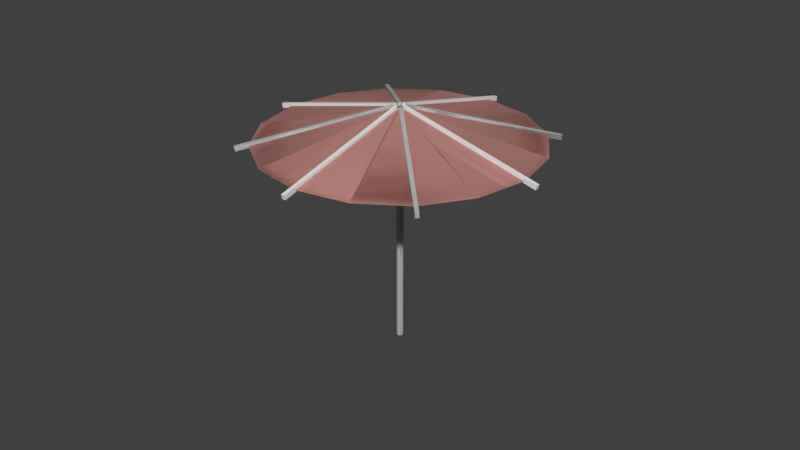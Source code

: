 # Source: Umbrella_Merged.blend  (saved by Blender 2.79.0; exported with 4.5.12 LTS)
import bpy
from mathutils import Matrix  # noqa: F401  (used for matrix-valued properties, if any)

bpy.ops.wm.read_factory_settings(use_empty=True)
scene = bpy.context.scene
scene.name = 'Scene'

# ---- collections
col_collection_1 = bpy.data.collections.new('Collection 1'); scene.collection.children.link(col_collection_1)

# ---- materials (node trees are filled in below, after node groups)
mat_wood = bpy.data.materials.new('Wood')
mat_wood.alpha_threshold = 0.0
mat_wood.use_transparent_shadow = False
mat_wood.roughness = 0.5
mat_wood.line_color = (0.0, 0.0, 0.0, 1.0)
mat_parasol = bpy.data.materials.new('Parasol')
mat_parasol.alpha_threshold = 0.0
mat_parasol.use_transparent_shadow = False
mat_parasol.diffuse_color = (0.8, 0.4329, 0.389, 1.0)
mat_parasol.roughness = 0.5

# ---- material node trees

# ---- world
world_world = bpy.data.worlds.new('World'); scene.world = world_world
world_world.color = (0.05088, 0.05088, 0.05088)
world_world.use_sun_shadow = False
world_world.sun_shadow_jitter_overblur = 0.0
world_world.cycles.sampling_method = 'MANUAL'

# ---- meshes
me_cube_001 = bpy.data.meshes.new('Cube.001')
me_cube_001.from_pydata([(1.386, 1.421, -0.5254), (1.396, 1.431, -0.4638), (0.02709, 0.06233, -0.06168), (0.03753, 0.07277, -0.0002981), (1.421, 1.386, -0.5254), (1.431, 1.396, -0.4638), (0.07277, 0.03753, -0.0002981), (0.06233, 0.02709, -0.06168), (-0.02492, 1.985, -0.5254), (-0.02492, 1.999, -0.4638), (-0.02492, 0.06323, -0.06168), (-0.02492, 0.07799, -0.000298), (0.02492, 1.985, -0.5254), (0.02492, 1.999, -0.4638), (0.02492, 0.07799, -0.000298), (0.02492, 0.06323, -0.06168), (1.985, 0.02492, -0.5254), (1.999, 0.02492, -0.4638), (0.06323, 0.02492, -0.06168), (0.07799, 0.02492, -0.0002983), (1.985, -0.02492, -0.5254), (1.999, -0.02492, -0.4638), (0.07799, -0.02492, -0.0002983), (0.06323, -0.02492, -0.06168), (0.03158, 0.03158, -0.03519), (0.04466, 0.0, -0.03519), (0.03158, -0.03158, -0.03519), (0.0, -0.04466, -0.03519), (-0.03158, -0.03158, -0.03519), (-0.04466, 7.451e-09, -0.03519), (-0.03158, 0.03158, -0.03519), (-5.588e-09, 0.04466, -0.03519), (0.03158, 0.03158, -3.234), (0.04466, 7.369e-07, -3.234), (0.03158, -0.03158, -3.234), (-7.369e-07, -0.04466, -3.234), (-0.03158, -0.03158, -3.234), (-0.04466, 7.444e-07, -3.234), (-0.03158, 0.03158, -3.234), (-7.425e-07, 0.04466, -3.234), (0.07507, 0.07507, -0.03566), (0.04063, 0.09809, -0.03566), (-8.196e-08, 0.1062, -0.03566), (-0.04063, 0.09809, -0.03566), (-0.07507, 0.07507, -0.03566), (-0.09809, 0.04063, -0.03566), (-0.1062, 7.451e-08, -0.03566), (-0.09809, -0.04063, -0.03566), (-0.07507, -0.07507, -0.03566), (-0.04063, -0.09809, -0.03566), (-1.155e-07, -0.1062, -0.03566), (0.04063, -0.09809, -0.03566), (0.07507, -0.07507, -0.03566), (0.09809, -0.04063, -0.03566), (0.1062, 1.043e-07, -0.03566), (0.09809, 0.04063, -0.03566), (1.295, 1.295, -0.4611), (0.7006, 1.691, -0.4611), (0.0, 1.831, -0.4611), (-0.7006, 1.691, -0.4611), (-1.295, 1.295, -0.4611), (-1.691, 0.7006, -0.4611), (-1.831, -2.384e-07, -0.4611), (-1.691, -0.7006, -0.4611), (-1.295, -1.295, -0.4611), (-0.7006, -1.691, -0.4611), (-6.557e-07, -1.831, -0.4611), (0.7006, -1.691, -0.4611), (1.295, -1.295, -0.4611), (1.691, -0.7006, -0.4611), (1.831, 5.364e-07, -0.4611), (1.691, 0.7006, -0.4611), (1.691, 0.7006, -0.4611), (1.831, 0.0, -0.4611), (1.691, -0.7006, -0.4611), (1.295, -1.295, -0.4611), (0.7006, -1.691, -0.4611), (0.0, -1.831, -0.4611), (-0.7006, -1.691, -0.4611), (-1.295, -1.295, -0.4611), (-1.691, -0.7006, -0.4611), (-1.831, 0.0, -0.4611), (-1.691, 0.7006, -0.4611), (-1.295, 1.295, -0.4611), (-0.7006, 1.691, -0.4611), (0.0, 1.831, -0.4611), (0.7006, 1.691, -0.4611), (1.295, 1.295, -0.4611), (0.09809, 0.04063, -0.03566), (0.1062, 0.0, -0.03566), (0.09809, -0.04063, -0.03566), (0.07507, -0.07507, -0.03566), (0.04063, -0.09809, -0.03566), (0.0, -0.1062, -0.03566), (-0.04063, -0.09809, -0.03566), (-0.07507, -0.07507, -0.03566), (-0.09809, -0.04063, -0.03566), (-0.1062, 0.0, -0.03566), (-0.09809, 0.04063, -0.03566), (-0.07507, 0.07507, -0.03566), (-0.04063, 0.09809, -0.03566), (0.0, 0.1062, -0.03566), (0.04063, 0.09809, -0.03566), (0.07507, 0.07507, -0.03566)], [], [(2, 3, 1, 0), (1, 3, 6, 5), (2, 0, 4, 7), (0, 1, 5, 4), (2, 7, 6, 3), (6, 7, 4, 5), (10, 11, 9, 8), (9, 11, 14, 13), (10, 8, 12, 15), (8, 9, 13, 12), (10, 15, 14, 11), (14, 15, 12, 13), (18, 19, 17, 16), (17, 19, 22, 21), (18, 16, 20, 23), (16, 17, 21, 20), (18, 23, 22, 19), (22, 23, 20, 21), (31, 39, 38, 30), (29, 37, 36, 28), (27, 35, 34, 26), (25, 33, 32, 24), (24, 32, 39, 31), (30, 38, 37, 29), (28, 36, 35, 27), (26, 34, 33, 25), (33, 34, 35, 36, 37, 38, 39, 32), (25, 24, 31, 30, 29, 28, 27, 26), (55, 54, 70, 71), (48, 47, 63, 64), (41, 40, 56, 57), (40, 55, 71, 56), (49, 48, 64, 65), (42, 41, 57, 58), (50, 49, 65, 66), (43, 42, 58, 59), (51, 50, 66, 67), (44, 43, 59, 60), (52, 51, 67, 68), (45, 44, 60, 61), (53, 52, 68, 69), (46, 45, 61, 62), (54, 53, 69, 70), (47, 46, 62, 63), (88, 72, 73, 89), (100, 84, 85, 101), (96, 80, 81, 97), (89, 73, 74, 90), (93, 77, 78, 94), (97, 81, 82, 98), (101, 85, 86, 102), (90, 74, 75, 91), (94, 78, 79, 95), (98, 82, 83, 99), (103, 87, 72, 88), (91, 75, 76, 92), (102, 86, 87, 103), (99, 83, 84, 100), (95, 79, 80, 96), (92, 76, 77, 93)])
me_cube_001.polygons.foreach_set('material_index', [0, 0, 0, 0, 0, 0, 0, 0, 0, 0, 0, 0, 0, 0, 0, 0, 0, 0, 0, 0, 0, 0, 0, 0, 0, 0, 0, 0, 1, 1, 1, 1, 1, 1, 1, 1, 1, 1, 1, 1, 1, 1, 1, 1, 1, 1, 1, 1, 1, 1, 1, 1, 1, 1, 1, 1, 1, 1, 1, 1])
me_cube_001.materials.append(mat_wood)
me_cube_001.materials.append(mat_parasol)
me_cube_001.use_remesh_preserve_volume = False
me_cube_001.use_remesh_preserve_attributes = False
me_cube_001.use_mirror_vertex_groups = False
me_cube_001.update()

# ---- objects
ob_cube = bpy.data.objects.new('Cube', me_cube_001)

# ---- transforms, parenting, visibility, modifiers, constraints
ob_cube.location = (0.0, 0.0, 3.188)
ob_cube.rotation_euler = (0.0, -0.0, 0.7854)
ob_cube.lineart.crease_threshold = 0.0
_m = ob_cube.modifiers.new('Mirror', 'MIRROR')
_m.use_axis = (True, True, False)
_m.use_clip = True

# ---- collection membership
col_collection_1.objects.link(ob_cube)

# ---- scene / render settings (as saved in the file)
scene.frame_start = 1; scene.frame_end = 250; scene.frame_set(1)
scene.render.engine = 'BLENDER_EEVEE_NEXT'
scene.render.resolution_percentage = 50
scene.render.dither_intensity = 0.0
scene.cycles.use_denoising = False
scene.cycles.samples = 128
scene.cycles.sampling_pattern = 'TABULATED_SOBOL'
scene.cycles.use_adaptive_sampling = False
scene.cycles.use_light_tree = False
scene.cycles.blur_glossy = 0.0
scene.cycles.sample_clamp_indirect = 0.0
scene.view_settings.view_transform = 'Standard'
bpy.context.view_layer.update()

# ---- added for rendering (the .blend has no active camera and no usable light): camera, sun
cam_auto = bpy.data.cameras.new('AutoCamera')
cam_auto.lens = 50.0
cam_auto.sensor_width = 36.0
cam_auto.clip_end = 1000.0
ob_auto_camera = bpy.data.objects.new('AutoCamera', cam_auto)
scene.collection.objects.link(ob_auto_camera)
ob_auto_camera.location = (7.979, -9.57481, 7.95411)
ob_auto_camera.rotation_euler = (1.09748, -7.21219e-08, 0.694738)
scene.camera = ob_auto_camera
light_auto_sun = bpy.data.lights.new('AutoSun', 'SUN')
light_auto_sun.energy = 3.0
light_auto_sun.angle = 0.0523599
ob_auto_sun = bpy.data.objects.new('AutoSun', light_auto_sun)
scene.collection.objects.link(ob_auto_sun)
ob_auto_sun.rotation_euler = (0.872665, 0.174533, 0.523599)
bpy.context.view_layer.update()

